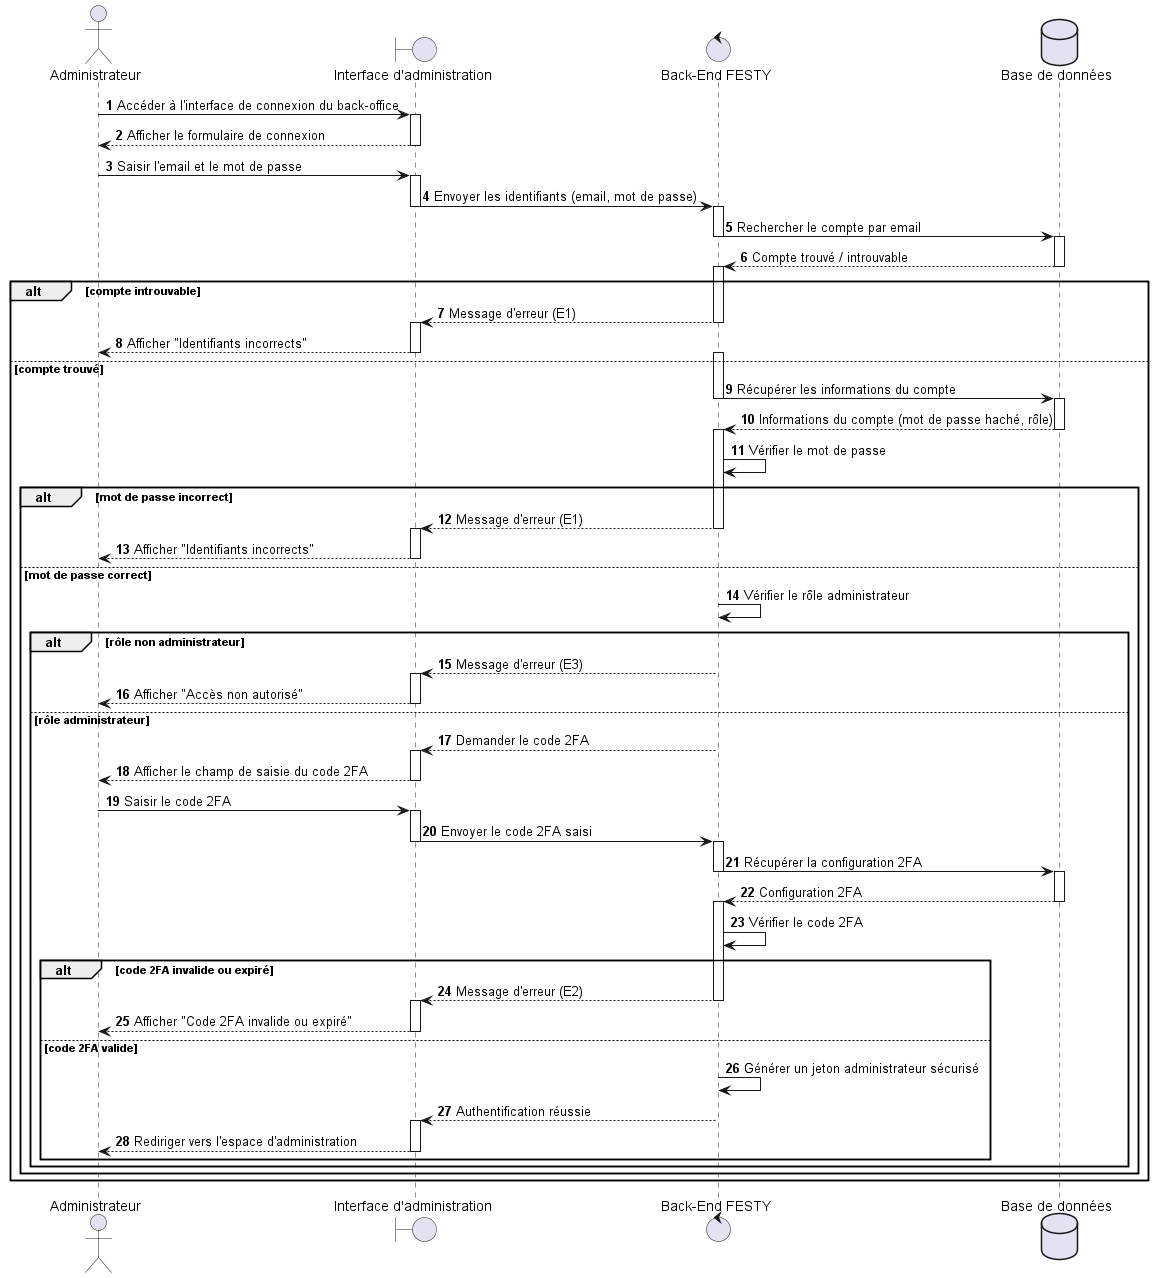

The diagram above was rendered by PlantUML. Its source (embedded in the PNG):
@startuml
actor Administrateur
boundary "Interface d'administration" as AdminUI
control "Back-End FESTY" as Backend
database "Base de données" as DB

autonumber

' Étape 1 - Accès à l'interface
Administrateur -> AdminUI : Accéder à l'interface de connexion du back-office
activate AdminUI
AdminUI --> Administrateur : Afficher le formulaire de connexion
deactivate AdminUI

' Étape 2 - Saisie des identifiants
Administrateur -> AdminUI : Saisir l'email et le mot de passe
activate AdminUI
AdminUI -> Backend : Envoyer les identifiants (email, mot de passe)
deactivate AdminUI

activate Backend
Backend -> DB : Rechercher le compte par email
deactivate Backend

activate DB
DB --> Backend : Compte trouvé / introuvable
deactivate DB

alt compte introuvable
    activate Backend
    Backend --> AdminUI : Message d'erreur (E1)
    deactivate Backend

    activate AdminUI
    AdminUI --> Administrateur : Afficher "Identifiants incorrects"
    deactivate AdminUI

else compte trouvé
    activate Backend
    Backend -> DB : Récupérer les informations du compte
    deactivate Backend

    activate DB
    DB --> Backend : Informations du compte (mot de passe haché, rôle)
    deactivate DB

    activate Backend
    Backend -> Backend : Vérifier le mot de passe

    alt mot de passe incorrect
        Backend --> AdminUI : Message d'erreur (E1)
        deactivate Backend

        activate AdminUI
        AdminUI --> Administrateur : Afficher "Identifiants incorrects"
        deactivate AdminUI

    else mot de passe correct
        Backend -> Backend : Vérifier le rôle administrateur

        alt rôle non administrateur
            Backend --> AdminUI : Message d'erreur (E3)
            deactivate Backend

            activate AdminUI
            AdminUI --> Administrateur : Afficher "Accès non autorisé"
            deactivate AdminUI

        else rôle administrateur
            Backend --> AdminUI : Demander le code 2FA
            deactivate Backend

            activate AdminUI
            AdminUI --> Administrateur : Afficher le champ de saisie du code 2FA
            deactivate AdminUI

            Administrateur -> AdminUI : Saisir le code 2FA
            activate AdminUI
            AdminUI -> Backend : Envoyer le code 2FA saisi
            deactivate AdminUI

            activate Backend
            Backend -> DB : Récupérer la configuration 2FA
            deactivate Backend

            activate DB
            DB --> Backend : Configuration 2FA
            deactivate DB

            activate Backend
            Backend -> Backend : Vérifier le code 2FA

            alt code 2FA invalide ou expiré
                Backend --> AdminUI : Message d'erreur (E2)
                deactivate Backend

                activate AdminUI
                AdminUI --> Administrateur : Afficher "Code 2FA invalide ou expiré"
                deactivate AdminUI

            else code 2FA valide
                Backend -> Backend : Générer un jeton administrateur sécurisé
                Backend --> AdminUI : Authentification réussie
                deactivate Backend

                activate AdminUI
                AdminUI --> Administrateur : Rediriger vers l'espace d'administration
                deactivate AdminUI
            end
        end
    end
end

@enduml